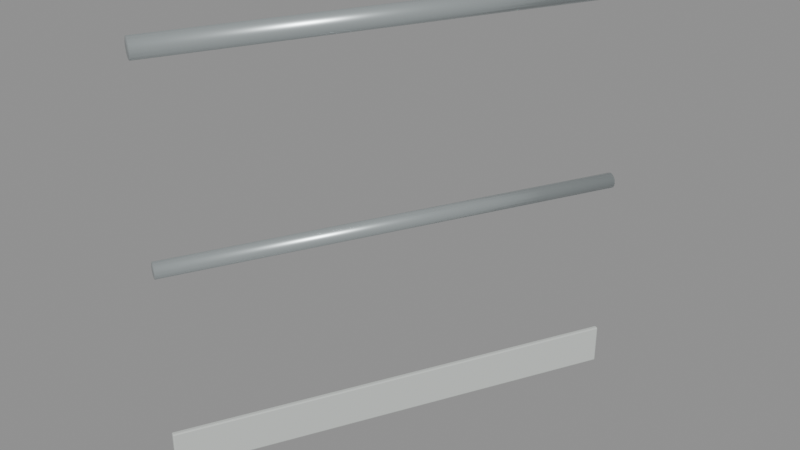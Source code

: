 # Source: rail_26_port.blend  (saved by Blender 5.2.45; exported with 4.5.12 LTS)
import bpy
from mathutils import Matrix  # noqa: F401  (used for matrix-valued properties, if any)

bpy.ops.wm.read_factory_settings(use_empty=True)
scene = bpy.context.scene
scene.name = 'rail_26_port'

# ---- materials (node trees are filled in below, after node groups)
mat_galvanized_marine_rail = bpy.data.materials.new('Galvanized marine rail')
mat_galvanized_marine_rail.diffuse_color = (0.58, 0.64, 0.65, 1.0)
mat_warm_white_painted_steel = bpy.data.materials.new('Warm white painted steel')
mat_warm_white_painted_steel.diffuse_color = (0.74, 0.78, 0.75, 1.0)

# ---- material node trees
mat_galvanized_marine_rail.use_nodes = True; mat_galvanized_marine_rail.node_tree.nodes.clear()
_N = mat_galvanized_marine_rail.node_tree.nodes; _L = mat_galvanized_marine_rail.node_tree.links
n0 = _N.new('ShaderNodeBsdfPrincipled'); n0.name = 'Principled BSDF'; n0.location = (-200, 100)
n0.inputs[0].default_value = (0.58, 0.64, 0.65, 1.0)
n0.inputs[1].default_value = 0.72
n0.inputs[2].default_value = 0.34
n0.inputs[10].default_value = 0.005
n1 = _N.new('ShaderNodeOutputMaterial'); n1.name = 'Material Output'; n1.location = (200, 100)
_L.new(n0.outputs[0], n1.inputs[0])
n1.is_active_output = True
mat_warm_white_painted_steel.use_nodes = True; mat_warm_white_painted_steel.node_tree.nodes.clear()
_N = mat_warm_white_painted_steel.node_tree.nodes; _L = mat_warm_white_painted_steel.node_tree.links
n0 = _N.new('ShaderNodeBsdfPrincipled'); n0.name = 'Principled BSDF'; n0.location = (-200, 100)
n0.inputs[0].default_value = (0.74, 0.78, 0.75, 1.0)
n0.inputs[1].default_value = 0.3
n0.inputs[2].default_value = 0.42
n0.inputs[10].default_value = 0.005
n1 = _N.new('ShaderNodeOutputMaterial'); n1.name = 'Material Output'; n1.location = (200, 100)
_L.new(n0.outputs[0], n1.inputs[0])
n1.is_active_output = True

# ---- meshes
me_cylinder_004 = bpy.data.meshes.new('Cylinder.004')
me_cylinder_004.from_pydata([(0.0, 0.024, -0.559), (0.0, 0.024, 0.559), (0.009184, 0.02217, -0.559), (0.009184, 0.02217, 0.559), (0.01697, 0.01697, -0.559), (0.01697, 0.01697, 0.559), (0.02217, 0.009184, -0.559), (0.02217, 0.009184, 0.559), (0.024, 0.0, -0.559), (0.024, 0.0, 0.559), (0.02217, -0.009184, -0.559), (0.02217, -0.009184, 0.559), (0.01697, -0.01697, -0.559), (0.01697, -0.01697, 0.559), (0.009184, -0.02217, -0.559), (0.009184, -0.02217, 0.559), (0.0, -0.024, -0.559), (0.0, -0.024, 0.559), (-0.009184, -0.02217, -0.559), (-0.009184, -0.02217, 0.559), (-0.01697, -0.01697, -0.559), (-0.01697, -0.01697, 0.559), (-0.02217, -0.009184, -0.559), (-0.02217, -0.009184, 0.559), (-0.024, 0.0, -0.559), (-0.024, 0.0, 0.559), (-0.02217, 0.009184, -0.559), (-0.02217, 0.009184, 0.559), (-0.01697, 0.01697, -0.559), (-0.01697, 0.01697, 0.559), (-0.009184, 0.02217, -0.559), (-0.009184, 0.02217, 0.559)], [], [(0, 1, 3, 2), (2, 3, 5, 4), (4, 5, 7, 6), (6, 7, 9, 8), (8, 9, 11, 10), (10, 11, 13, 12), (12, 13, 15, 14), (14, 15, 17, 16), (16, 17, 19, 18), (18, 19, 21, 20), (20, 21, 23, 22), (22, 23, 25, 24), (24, 25, 27, 26), (26, 27, 29, 28), (3, 1, 31, 29, 27, 25, 23, 21, 19, 17, 15, 13, 11, 9, 7, 5), (28, 29, 31, 30), (30, 31, 1, 0), (0, 2, 4, 6, 8, 10, 12, 14, 16, 18, 20, 22, 24, 26, 28, 30)])
me_cylinder_004.polygons.foreach_set('use_smooth', [True] * 18)
_uv = me_cylinder_004.uv_layers.new(name='UVMap')
_uv.uv.foreach_set('vector', [1.0, 0.5, 1.0, 1.0, 0.9375, 1.0, 0.9375, 0.5, 0.9375, 0.5, 0.9375, 1.0, 0.875, 1.0, 0.875, 0.5, 0.875, 0.5, 0.875, 1.0, 0.8125, 1.0, 0.8125, 0.5, 0.8125, 0.5, 0.8125, 1.0, 0.75, 1.0, 0.75, 0.5, 0.75, 0.5, 0.75, 1.0, 0.6875, 1.0, 0.6875, 0.5, 0.6875, 0.5, 0.6875, 1.0, 0.625, 1.0, 0.625, 0.5, 0.625, 0.5, 0.625, 1.0, 0.5625, 1.0, 0.5625, 0.5, 0.5625, 0.5, 0.5625, 1.0, 0.5, 1.0, 0.5, 0.5, 0.5, 0.5, 0.5, 1.0, 0.4375, 1.0, 0.4375, 0.5, 0.4375, 0.5, 0.4375, 1.0, 0.375, 1.0, 0.375, 0.5, 0.375, 0.5, 0.375, 1.0, 0.3125, 1.0, 0.3125, 0.5, 0.3125, 0.5, 0.3125, 1.0, 0.25, 1.0, 0.25, 0.5, 0.25, 0.5, 0.25, 1.0, 0.1875, 1.0, 0.1875, 0.5, 0.1875, 0.5, 0.1875, 1.0, 0.125, 1.0, 0.125, 0.5, 0.3418, 0.4717, 0.25, 0.49, 0.1582, 0.4717, 0.08029, 0.4197, 0.02827, 0.3418, 0.01, 0.25, 0.02827, 0.1582, 0.08029, 0.08029, 0.1582, 0.02827, 0.25, 0.01, 0.3418, 0.02827, 0.4197, 0.08029, 0.4717, 0.1582, 0.49, 0.25, 0.4717, 0.3418, 0.4197, 0.4197, 0.125, 0.5, 0.125, 1.0, 0.0625, 1.0, 0.0625, 0.5, 0.0625, 0.5, 0.0625, 1.0, 0.0, 1.0, 0.0, 0.5, 0.75, 0.49, 0.8418, 0.4717, 0.9197, 0.4197, 0.9717, 0.3418, 0.99, 0.25, 0.9717, 0.1582, 0.9197, 0.08029, 0.8418, 0.02827, 0.75, 0.01, 0.6582, 0.02827, 0.5803, 0.08029, 0.5283, 0.1582, 0.51, 0.25, 0.5283, 0.3418, 0.5803, 0.4197, 0.6582, 0.4717])
me_cylinder_004.materials.append(mat_galvanized_marine_rail)
me_cylinder_004.update()
me_cylinder_005 = bpy.data.meshes.new('Cylinder.005')
me_cylinder_005.from_pydata([(0.0, 0.019, -0.559), (0.0, 0.019, 0.559), (0.007271, 0.01755, -0.559), (0.007271, 0.01755, 0.559), (0.01344, 0.01344, -0.559), (0.01344, 0.01344, 0.559), (0.01755, 0.007271, -0.559), (0.01755, 0.007271, 0.559), (0.019, 0.0, -0.559), (0.019, 0.0, 0.559), (0.01755, -0.007271, -0.559), (0.01755, -0.007271, 0.559), (0.01344, -0.01344, -0.559), (0.01344, -0.01344, 0.559), (0.007271, -0.01755, -0.559), (0.007271, -0.01755, 0.559), (0.0, -0.019, -0.559), (0.0, -0.019, 0.559), (-0.007271, -0.01755, -0.559), (-0.007271, -0.01755, 0.559), (-0.01344, -0.01344, -0.559), (-0.01344, -0.01344, 0.559), (-0.01755, -0.007271, -0.559), (-0.01755, -0.007271, 0.559), (-0.019, 0.0, -0.559), (-0.019, 0.0, 0.559), (-0.01755, 0.007271, -0.559), (-0.01755, 0.007271, 0.559), (-0.01344, 0.01344, -0.559), (-0.01344, 0.01344, 0.559), (-0.007271, 0.01755, -0.559), (-0.007271, 0.01755, 0.559)], [], [(0, 1, 3, 2), (2, 3, 5, 4), (4, 5, 7, 6), (6, 7, 9, 8), (8, 9, 11, 10), (10, 11, 13, 12), (12, 13, 15, 14), (14, 15, 17, 16), (16, 17, 19, 18), (18, 19, 21, 20), (20, 21, 23, 22), (22, 23, 25, 24), (24, 25, 27, 26), (26, 27, 29, 28), (3, 1, 31, 29, 27, 25, 23, 21, 19, 17, 15, 13, 11, 9, 7, 5), (28, 29, 31, 30), (30, 31, 1, 0), (0, 2, 4, 6, 8, 10, 12, 14, 16, 18, 20, 22, 24, 26, 28, 30)])
me_cylinder_005.polygons.foreach_set('use_smooth', [True] * 18)
_uv = me_cylinder_005.uv_layers.new(name='UVMap')
_uv.uv.foreach_set('vector', [1.0, 0.5, 1.0, 1.0, 0.9375, 1.0, 0.9375, 0.5, 0.9375, 0.5, 0.9375, 1.0, 0.875, 1.0, 0.875, 0.5, 0.875, 0.5, 0.875, 1.0, 0.8125, 1.0, 0.8125, 0.5, 0.8125, 0.5, 0.8125, 1.0, 0.75, 1.0, 0.75, 0.5, 0.75, 0.5, 0.75, 1.0, 0.6875, 1.0, 0.6875, 0.5, 0.6875, 0.5, 0.6875, 1.0, 0.625, 1.0, 0.625, 0.5, 0.625, 0.5, 0.625, 1.0, 0.5625, 1.0, 0.5625, 0.5, 0.5625, 0.5, 0.5625, 1.0, 0.5, 1.0, 0.5, 0.5, 0.5, 0.5, 0.5, 1.0, 0.4375, 1.0, 0.4375, 0.5, 0.4375, 0.5, 0.4375, 1.0, 0.375, 1.0, 0.375, 0.5, 0.375, 0.5, 0.375, 1.0, 0.3125, 1.0, 0.3125, 0.5, 0.3125, 0.5, 0.3125, 1.0, 0.25, 1.0, 0.25, 0.5, 0.25, 0.5, 0.25, 1.0, 0.1875, 1.0, 0.1875, 0.5, 0.1875, 0.5, 0.1875, 1.0, 0.125, 1.0, 0.125, 0.5, 0.3418, 0.4717, 0.25, 0.49, 0.1582, 0.4717, 0.08029, 0.4197, 0.02827, 0.3418, 0.01, 0.25, 0.02827, 0.1582, 0.08029, 0.08029, 0.1582, 0.02827, 0.25, 0.01, 0.3418, 0.02827, 0.4197, 0.08029, 0.4717, 0.1582, 0.49, 0.25, 0.4717, 0.3418, 0.4197, 0.4197, 0.125, 0.5, 0.125, 1.0, 0.0625, 1.0, 0.0625, 0.5, 0.0625, 0.5, 0.0625, 1.0, 0.0, 1.0, 0.0, 0.5, 0.75, 0.49, 0.8418, 0.4717, 0.9197, 0.4197, 0.9717, 0.3418, 0.99, 0.25, 0.9717, 0.1582, 0.9197, 0.08029, 0.8418, 0.02827, 0.75, 0.01, 0.6582, 0.02827, 0.5803, 0.08029, 0.5283, 0.1582, 0.51, 0.25, 0.5283, 0.3418, 0.5803, 0.4197, 0.6582, 0.4717])
me_cylinder_005.materials.append(mat_galvanized_marine_rail)
me_cylinder_005.update()
me_toe_plate_002 = bpy.data.meshes.new('Toe plate.002')
me_toe_plate_002.from_pydata([(-0.002683, 0.001342, 0.003), (-0.004025, 0.005367, 0.003), (-0.001342, 0.004025, 0.0), (-0.004188, 0.003076, 0.003), (-0.003665, 0.00325, 0.001268), (-0.003239, 0.004974, 0.0008787), (-0.00229, 0.002128, 0.0008787), (0.4973, 1.001, 0.003), (0.496, 0.9987, 0.0), (0.4933, 1.0, 0.003), (0.4969, 1.001, 0.0008787), (0.4952, 1.001, 0.001268), (0.4941, 0.9996, 0.0008787), (0.495, 1.002, 0.003), (0.496, 0.9987, 0.1), (0.4973, 1.001, 0.097), (0.4933, 1.0, 0.097), (0.4969, 1.001, 0.09912), (0.4952, 1.001, 0.09873), (0.495, 1.002, 0.097), (0.4941, 0.9996, 0.09912), (-0.002683, 0.001342, 0.097), (-0.001342, 0.004025, 0.1), (-0.004025, 0.005367, 0.097), (-0.00229, 0.002128, 0.09912), (-0.003665, 0.00325, 0.09873), (-0.003239, 0.004974, 0.09912), (-0.004188, 0.003076, 0.097), (0.002683, -0.001342, 0.003), (0.004025, 0.001342, 0.0), (0.006708, -2.328e-10, 0.003), (0.003076, -0.0005557, 0.0008787), (0.0048, -0.0009821, 0.001268), (0.005922, 0.000393, 0.0008787), (0.004974, -0.001504, 0.003), (0.5013, 0.996, 0.0), (0.5027, 0.9987, 0.003), (0.504, 0.9946, 0.003), (0.5023, 0.9979, 0.0008787), (0.5037, 0.9967, 0.001268), (0.5042, 0.9969, 0.003), (0.5032, 0.995, 0.0008787), (0.5027, 0.9987, 0.097), (0.5013, 0.996, 0.1), (0.504, 0.9946, 0.097), (0.5023, 0.9979, 0.09912), (0.5037, 0.9967, 0.09873), (0.5032, 0.995, 0.09912), (0.5042, 0.9969, 0.097), (0.002683, -0.001342, 0.097), (0.006708, 0.0, 0.097), (0.004025, 0.001342, 0.1), (0.004974, -0.001504, 0.097), (0.0048, -0.0009821, 0.09873), (0.005922, 0.000393, 0.09912), (0.003076, -0.0005557, 0.09912)], [], [(0, 3, 4, 6), (1, 5, 4, 3), (2, 6, 4, 5), (7, 10, 11, 13), (8, 12, 11, 10), (9, 13, 11, 12), (14, 17, 18, 20), (15, 19, 18, 17), (16, 20, 18, 19), (21, 24, 25, 27), (22, 26, 25, 24), (23, 27, 25, 26), (28, 31, 32, 34), (29, 33, 32, 31), (30, 34, 32, 33), (35, 38, 39, 41), (36, 40, 39, 38), (37, 41, 39, 40), (42, 45, 46, 48), (43, 47, 46, 45), (44, 48, 46, 47), (49, 52, 53, 55), (50, 54, 53, 52), (51, 55, 53, 54), (0, 21, 27, 3), (3, 27, 23, 1), (16, 23, 26, 20), (20, 26, 22, 14), (9, 16, 19, 13), (13, 19, 15, 7), (1, 9, 12, 5), (5, 12, 8, 2), (30, 50, 52, 34), (34, 52, 49, 28), (29, 35, 41, 33), (33, 41, 37, 30), (36, 42, 48, 40), (40, 48, 44, 37), (43, 51, 54, 47), (47, 54, 50, 44), (2, 29, 31, 6), (6, 31, 28, 0), (7, 36, 38, 10), (10, 38, 35, 8), (14, 43, 45, 17), (17, 45, 42, 15), (21, 49, 55, 24), (24, 55, 51, 22), (21, 0, 28, 49), (23, 16, 9, 1), (2, 8, 35, 29), (7, 15, 42, 36), (14, 22, 51, 43), (30, 37, 44, 50)])
me_toe_plate_002.materials.append(mat_warm_white_painted_steel)
me_toe_plate_002.update()

# ---- objects
ob_top_rail_002 = bpy.data.objects.new('Top rail.002', me_cylinder_004)
ob_mid_rail_002 = bpy.data.objects.new('Mid rail.002', me_cylinder_005)
ob_toe_plate_002 = bpy.data.objects.new('Toe plate.002', me_toe_plate_002)
ob_socketstart_002 = bpy.data.objects.new('SocketStart.002', None)
ob_socketend_002 = bpy.data.objects.new('SocketEnd.002', None)

# ---- transforms, parenting, visibility, modifiers, constraints
ob_top_rail_002.location = (0.25, 0.5, 1.0)
ob_top_rail_002.rotation_euler = (1.571, -1.014e-07, 2.678)
ob_mid_rail_002.location = (0.25, 0.5, 0.52)
ob_mid_rail_002.rotation_euler = (1.571, -1.014e-07, 2.678)
ob_toe_plate_002.location = (0.0, 0.0, 0.0)
ob_socketstart_002.location = (0.0, 0.0, 0.0)
ob_socketstart_002.empty_display_size = 0.08
ob_socketend_002.location = (0.5, 1.0, 0.0)
ob_socketend_002.empty_display_size = 0.08

# ---- collection membership
scene.collection.objects.link(ob_top_rail_002)
scene.collection.objects.link(ob_mid_rail_002)
scene.collection.objects.link(ob_toe_plate_002)
scene.collection.objects.link(ob_socketstart_002)
scene.collection.objects.link(ob_socketend_002)

# ---- scene / render settings (as saved in the file)
scene.frame_start = 1; scene.frame_end = 250; scene.frame_set(1)
scene.render.engine = 'BLENDER_EEVEE_NEXT'
scene.render.image_settings.exr_codec = 'NONE'
scene.render.use_bake_clear = False
scene.render.bake_margin = 0
scene.render.bake_bias = 0.0
scene.render.bake_samples = 0
scene.render.simplify_subdivision_render = 0
scene.render.simplify_child_particles_render = 0.0
scene.render.compositor_device = 'GPU'
scene.eevee.use_volume_custom_range = False
scene.eevee.gtao_distance = 0.0
scene.eevee.use_fast_gi = False
scene.eevee.fast_gi_thickness_near = 0.1
scene.eevee.fast_gi_thickness_far = 0.0
scene.eevee.ray_tracing_options.screen_trace_thickness = 0.1
bpy.context.view_layer.update()

# ---- added for rendering (the .blend has no active camera and no usable light): camera, sun + grey world if the file has none
cam_auto = bpy.data.cameras.new('AutoCamera')
cam_auto.lens = 50.0
cam_auto.sensor_width = 36.0
cam_auto.clip_end = 1000.0
ob_auto_camera = bpy.data.objects.new('AutoCamera', cam_auto)
scene.collection.objects.link(ob_auto_camera)
ob_auto_camera.location = (1.67939, -1.21527, 1.65551)
ob_auto_camera.rotation_euler = (1.09748, -7.21219e-08, 0.694738)
scene.camera = ob_auto_camera
light_auto_sun = bpy.data.lights.new('AutoSun', 'SUN')
light_auto_sun.energy = 3.0
light_auto_sun.angle = 0.0523599
ob_auto_sun = bpy.data.objects.new('AutoSun', light_auto_sun)
scene.collection.objects.link(ob_auto_sun)
ob_auto_sun.rotation_euler = (0.872665, 0.174533, 0.523599)
if scene.world is None:
    world_auto = bpy.data.worlds.new('AutoWorld')
    world_auto.color = (0.3, 0.3, 0.3)
    scene.world = world_auto
bpy.context.view_layer.update()
